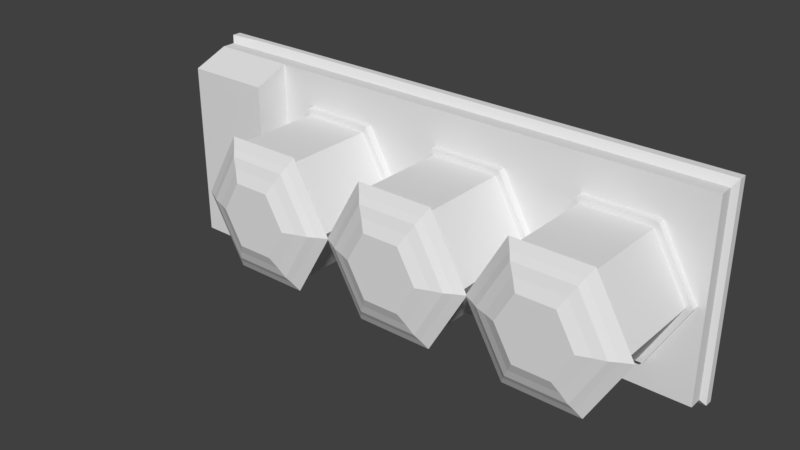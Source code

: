 # Source: incubator.blend  (saved by Blender 2.79.0; exported with 4.5.12 LTS)
import bpy
from mathutils import Matrix  # noqa: F401  (used for matrix-valued properties, if any)

bpy.ops.wm.read_factory_settings(use_empty=True)
scene = bpy.context.scene
scene.name = 'Scene'

# ---- collections
col_collection_1 = bpy.data.collections.new('Collection 1'); scene.collection.children.link(col_collection_1)

# ---- world
world_world = bpy.data.worlds.new('World'); scene.world = world_world
world_world.color = (0.05088, 0.05088, 0.05088)
world_world.use_sun_shadow = False
world_world.sun_shadow_jitter_overblur = 0.0
world_world.cycles.sampling_method = 'MANUAL'

# ---- meshes
me_cylinder_000 = bpy.data.meshes.new('Cylinder.000')
me_cylinder_000.from_pydata([(0.2337, 0.1314, 0.3814), (0.3192, -0.05834, 0.3814), (0.01729, 0.1314, 0.3814), (0.2223, -0.2282, 0.3814), (-0.09089, -0.05834, 0.3814), (0.02862, -0.2282, 0.3814), (0.01729, -0.2481, 0.3814), (-0.06825, -0.05834, 0.3814), (0.2337, -0.2481, 0.3814), (0.02861, 0.1115, 0.3814), (0.3419, -0.05834, 0.3814), (0.2223, 0.1115, 0.3814), (0.2096, -0.2058, 0.4076), (0.2937, -0.05834, 0.4076), (0.04137, -0.2058, 0.4076), (-0.04274, -0.05834, 0.4076), (0.04137, 0.08916, 0.4076), (0.2096, 0.08916, 0.4076), (0.1942, -0.1789, 0.4178), (0.263, -0.05834, 0.4178), (0.05672, -0.1789, 0.4178), (-0.01203, -0.05834, 0.4178), (0.05672, 0.06223, 0.4178), (0.1942, 0.06223, 0.4178), (0.1771, -0.1488, 0.4316), (0.2287, -0.05834, 0.4316), (0.07389, -0.1488, 0.4316), (0.0223, -0.05834, 0.4316), (0.07389, 0.03213, 0.4316), (0.1771, 0.03213, 0.4316), (0.3192, -0.05834, 0.1128), (0.2223, -0.2282, 0.1128), (0.02862, -0.2282, 0.1128), (-0.06825, -0.05834, 0.1128), (0.02861, 0.1115, 0.1128), (0.2223, 0.1115, 0.1128), (0.3369, -0.05834, 0.08822), (0.2312, -0.2437, 0.08822), (0.01978, -0.2437, 0.08822), (-0.08593, -0.05834, 0.08822), (0.01978, 0.127, 0.08822), (0.2312, 0.127, 0.08822), (0.3369, -0.05834, 0.1128), (0.2312, -0.2437, 0.1128), (0.01978, -0.2437, 0.1128), (-0.08593, -0.05834, 0.1128), (0.01978, 0.127, 0.1128), (0.2312, 0.127, 0.1128), (0.2194, -0.2231, 0.3958), (0.3134, -0.05834, 0.3958), (0.03154, -0.2231, 0.3958), (-0.0624, -0.05834, 0.3958), (0.03154, 0.1064, 0.3958), (0.2194, 0.1064, 0.3958), (-0.7606, 0.2272, 0.09075), (0.786, 0.2272, 0.09075), (-0.7606, -0.324, 0.09075), (0.786, -0.324, 0.09075), (-0.5134, 0.2272, 0.09075), (-0.5134, -0.324, 0.09075), (-0.7606, 0.1877, 0.1937), (-0.7606, -0.3216, 0.1937), (-0.5134, 0.1877, 0.1937), (-0.5134, -0.3216, 0.1937), (-0.6378, -0.324, 0.09075), (-0.6378, 0.2272, 0.09075), (-0.6378, -0.3216, 0.1937), (-0.6378, 0.1877, 0.1937), (-0.7512, -0.3238, 0.09858), (-0.7512, -0.3217, 0.1859), (-0.6471, -0.3238, 0.09858), (-0.6471, -0.3217, 0.1859), (-0.7512, -0.3119, 0.0983), (-0.7512, -0.2869, 0.1856), (-0.6471, -0.3119, 0.0983), (-0.6472, -0.2869, 0.1856), (-0.7606, 0.2136, 0.1262), (-0.5134, 0.2136, 0.1262), (-0.7606, -0.3232, 0.1262), (-0.5134, -0.3232, 0.1262), (-0.6378, -0.3232, 0.1262), (-0.6378, 0.2136, 0.1262), (-0.7512, -0.3231, 0.1286), (-0.6471, -0.3231, 0.1286), (-0.7512, -0.2882, 0.1284), (-0.6472, -0.2882, 0.1284), (-0.745, -0.287, 0.1822), (-0.6534, -0.287, 0.1822), (-0.745, -0.2881, 0.1318), (-0.6534, -0.2881, 0.1318), (-0.745, -0.2832, 0.1821), (-0.6534, -0.2832, 0.1821), (-0.745, -0.2844, 0.1317), (-0.6534, -0.2844, 0.1317), (-0.7606, 0.2272, 0.05251), (0.786, 0.2272, 0.05251), (0.786, -0.324, 0.05251), (-0.7606, -0.324, 0.05251), (-0.5134, -0.324, 0.05251), (-0.5134, 0.2272, 0.05251), (-0.6378, 0.2272, 0.05251), (-0.6378, -0.324, 0.05251), (-0.7736, 0.2468, 0.01427), (0.7989, 0.2468, 0.01427), (-0.7735, -0.3436, 0.01427), (0.799, -0.3436, 0.01427), (-0.5299, 0.2468, 0.01427), (-0.5299, -0.3436, 0.01427), (-0.6631, 0.2468, 0.01427), (-0.6631, -0.3436, 0.01427), (-0.7736, 0.2468, 0.04066), (0.7989, 0.2468, 0.03695), (0.799, -0.3436, 0.03695), (-0.7735, -0.3436, 0.04066), (-0.5299, -0.3436, 0.03774), (-0.5299, 0.2468, 0.03251), (-0.6631, 0.2468, 0.03251), (-0.6631, -0.3436, 0.03774), (-0.1959, 0.1314, 0.3814), (-0.1104, -0.05834, 0.3814), (-0.4123, 0.1314, 0.3814), (-0.2072, -0.2282, 0.3814), (-0.5205, -0.05835, 0.3814), (-0.401, -0.2282, 0.3814), (-0.4123, -0.2481, 0.3814), (-0.4978, -0.05835, 0.3814), (-0.1959, -0.2481, 0.3814), (-0.401, 0.1115, 0.3814), (-0.08773, -0.05834, 0.3814), (-0.2072, 0.1115, 0.3814), (-0.22, -0.2058, 0.4076), (-0.1359, -0.05834, 0.4076), (-0.3882, -0.2058, 0.4076), (-0.4723, -0.05835, 0.4076), (-0.3882, 0.08916, 0.4076), (-0.22, 0.08916, 0.4076), (-0.2353, -0.1789, 0.4178), (-0.1666, -0.05834, 0.4178), (-0.3729, -0.1789, 0.4178), (-0.4416, -0.05834, 0.4178), (-0.3729, 0.06223, 0.4178), (-0.2353, 0.06223, 0.4178), (-0.2525, -0.1488, 0.4316), (-0.2009, -0.05834, 0.4316), (-0.3557, -0.1488, 0.4316), (-0.4073, -0.05834, 0.4316), (-0.3557, 0.03213, 0.4316), (-0.2525, 0.03213, 0.4316), (-0.1104, -0.05834, 0.1128), (-0.2072, -0.2282, 0.1128), (-0.401, -0.2282, 0.1128), (-0.4978, -0.05835, 0.1128), (-0.401, 0.1115, 0.1128), (-0.2072, 0.1115, 0.1128), (-0.0927, -0.05834, 0.08822), (-0.1984, -0.2437, 0.08822), (-0.4098, -0.2437, 0.08822), (-0.5155, -0.05835, 0.08822), (-0.4098, 0.127, 0.08822), (-0.1984, 0.127, 0.08822), (-0.0927, -0.05834, 0.1128), (-0.1984, -0.2437, 0.1128), (-0.4098, -0.2437, 0.1128), (-0.5155, -0.05835, 0.1128), (-0.4098, 0.127, 0.1128), (-0.1984, 0.127, 0.1128), (-0.2102, -0.2231, 0.3958), (-0.1162, -0.05834, 0.3958), (-0.398, -0.2231, 0.3958), (-0.492, -0.05835, 0.3958), (-0.398, 0.1064, 0.3958), (-0.2102, 0.1064, 0.3958), (0.6626, 0.1314, 0.3814), (0.7482, -0.05834, 0.3814), (0.4462, 0.1314, 0.3814), (0.6513, -0.2282, 0.3814), (0.3381, -0.05834, 0.3814), (0.4576, -0.2282, 0.3814), (0.4462, -0.2481, 0.3814), (0.3607, -0.05834, 0.3814), (0.6626, -0.2481, 0.3814), (0.4576, 0.1115, 0.3814), (0.7708, -0.05834, 0.3814), (0.6513, 0.1115, 0.3814), (0.6385, -0.2058, 0.4076), (0.7227, -0.05834, 0.4076), (0.4703, -0.2058, 0.4076), (0.3862, -0.05834, 0.4076), (0.4703, 0.08916, 0.4076), (0.6385, 0.08916, 0.4076), (0.6232, -0.1789, 0.4178), (0.6919, -0.05834, 0.4178), (0.4857, -0.1789, 0.4178), (0.4169, -0.05834, 0.4178), (0.4857, 0.06224, 0.4178), (0.6232, 0.06224, 0.4178), (0.606, -0.1488, 0.4316), (0.6576, -0.05834, 0.4316), (0.5028, -0.1488, 0.4316), (0.4513, -0.05834, 0.4316), (0.5028, 0.03214, 0.4316), (0.606, 0.03214, 0.4316), (0.7482, -0.05834, 0.1128), (0.6513, -0.2282, 0.1128), (0.4576, -0.2282, 0.1128), (0.3607, -0.05834, 0.1128), (0.4576, 0.1115, 0.1128), (0.6513, 0.1115, 0.1128), (0.7658, -0.05834, 0.08822), (0.6601, -0.2437, 0.08822), (0.4487, -0.2437, 0.08822), (0.343, -0.05834, 0.08822), (0.4487, 0.127, 0.08822), (0.6601, 0.127, 0.08822), (0.7658, -0.05834, 0.1128), (0.6601, -0.2437, 0.1128), (0.4487, -0.2437, 0.1128), (0.343, -0.05834, 0.1128), (0.4487, 0.127, 0.1128), (0.6601, 0.127, 0.1128), (0.6484, -0.2231, 0.3958), (0.7423, -0.05834, 0.3958), (0.4605, -0.2231, 0.3958), (0.3666, -0.05834, 0.3958), (0.4605, 0.1064, 0.3958), (0.6484, 0.1064, 0.3958)], [], [(30, 1, 3, 31), (31, 3, 5, 32), (32, 5, 7, 33), (33, 7, 9, 34), (16, 17, 53, 52), (34, 9, 11, 35), (35, 11, 1, 30), (2, 4, 51, 52), (17, 16, 22, 23), (7, 5, 6, 4), (3, 1, 10, 8), (13, 12, 48, 49), (9, 7, 4, 2), (15, 16, 52, 51), (22, 21, 27, 28), (15, 14, 20, 21), (12, 13, 19, 18), (13, 17, 23, 19), (16, 15, 21, 22), (14, 12, 18, 20), (24, 25, 29, 28, 27, 26), (20, 18, 24, 26), (23, 22, 28, 29), (21, 20, 26, 27), (18, 19, 25, 24), (19, 23, 29, 25), (35, 30, 42, 47), (33, 34, 46, 45), (31, 32, 44, 43), (34, 35, 47, 46), (32, 33, 45, 44), (30, 31, 43, 42), (36, 37, 38, 39, 40, 41), (41, 47, 42, 36), (40, 46, 47, 41), (39, 45, 46, 40), (38, 44, 45, 39), (37, 43, 44, 38), (36, 42, 43, 37), (6, 8, 48, 50), (0, 2, 52, 53), (8, 10, 49, 48), (4, 6, 50, 51), (10, 0, 53, 49), (5, 3, 8, 6), (12, 14, 50, 48), (17, 13, 49, 53), (14, 15, 51, 50), (1, 11, 0, 10), (11, 9, 2, 0), (99, 58, 55, 95), (95, 55, 57, 96), (101, 64, 56, 97), (97, 56, 54, 94), (81, 76, 60, 67), (57, 55, 58, 59), (96, 57, 59, 98), (100, 65, 58, 99), (66, 67, 60, 61), (76, 78, 61, 60), (79, 77, 62, 63), (80, 79, 63, 66), (78, 56, 68, 82), (63, 62, 67, 66), (94, 54, 65, 100), (77, 81, 67, 62), (98, 59, 64, 101), (82, 68, 72, 84), (66, 61, 69, 71), (80, 66, 71, 83), (56, 64, 70, 68), (73, 84, 88, 86), (68, 70, 74, 72), (83, 71, 75, 85), (71, 69, 73, 75), (70, 83, 85, 74), (72, 74, 85, 84), (64, 80, 83, 70), (69, 82, 84, 73), (58, 65, 81, 77), (61, 78, 82, 69), (64, 59, 79, 80), (59, 58, 77, 79), (54, 56, 78, 76), (65, 54, 76, 81), (88, 89, 93, 92), (85, 75, 87, 89), (75, 73, 86, 87), (84, 85, 89, 88), (92, 93, 91, 90), (86, 88, 92, 90), (89, 87, 91, 93), (87, 86, 90, 91), (99, 95, 111, 115), (98, 101, 117, 114), (100, 99, 115, 116), (97, 94, 110, 113), (95, 96, 112, 111), (94, 100, 116, 110), (96, 98, 114, 112), (101, 97, 113, 117), (108, 109, 104, 102), (103, 105, 107, 106), (106, 107, 109, 108), (107, 114, 117, 109), (102, 110, 116, 108), (108, 116, 115, 106), (105, 112, 114, 107), (104, 113, 110, 102), (109, 117, 113, 104), (103, 111, 112, 105), (106, 115, 111, 103), (148, 119, 121, 149), (149, 121, 123, 150), (150, 123, 125, 151), (151, 125, 127, 152), (134, 135, 171, 170), (152, 127, 129, 153), (153, 129, 119, 148), (120, 122, 169, 170), (135, 134, 140, 141), (125, 123, 124, 122), (121, 119, 128, 126), (131, 130, 166, 167), (127, 125, 122, 120), (133, 134, 170, 169), (140, 139, 145, 146), (133, 132, 138, 139), (130, 131, 137, 136), (131, 135, 141, 137), (134, 133, 139, 140), (132, 130, 136, 138), (142, 143, 147, 146, 145, 144), (138, 136, 142, 144), (141, 140, 146, 147), (139, 138, 144, 145), (136, 137, 143, 142), (137, 141, 147, 143), (153, 148, 160, 165), (151, 152, 164, 163), (149, 150, 162, 161), (152, 153, 165, 164), (150, 151, 163, 162), (148, 149, 161, 160), (154, 155, 156, 157, 158, 159), (159, 165, 160, 154), (158, 164, 165, 159), (157, 163, 164, 158), (156, 162, 163, 157), (155, 161, 162, 156), (154, 160, 161, 155), (124, 126, 166, 168), (118, 120, 170, 171), (126, 128, 167, 166), (122, 124, 168, 169), (128, 118, 171, 167), (123, 121, 126, 124), (130, 132, 168, 166), (135, 131, 167, 171), (132, 133, 169, 168), (119, 129, 118, 128), (129, 127, 120, 118), (202, 173, 175, 203), (203, 175, 177, 204), (204, 177, 179, 205), (205, 179, 181, 206), (188, 189, 225, 224), (206, 181, 183, 207), (207, 183, 173, 202), (174, 176, 223, 224), (189, 188, 194, 195), (179, 177, 178, 176), (175, 173, 182, 180), (185, 184, 220, 221), (181, 179, 176, 174), (187, 188, 224, 223), (194, 193, 199, 200), (187, 186, 192, 193), (184, 185, 191, 190), (185, 189, 195, 191), (188, 187, 193, 194), (186, 184, 190, 192), (196, 197, 201, 200, 199, 198), (192, 190, 196, 198), (195, 194, 200, 201), (193, 192, 198, 199), (190, 191, 197, 196), (191, 195, 201, 197), (207, 202, 214, 219), (205, 206, 218, 217), (203, 204, 216, 215), (206, 207, 219, 218), (204, 205, 217, 216), (202, 203, 215, 214), (208, 209, 210, 211, 212, 213), (213, 219, 214, 208), (212, 218, 219, 213), (211, 217, 218, 212), (210, 216, 217, 211), (209, 215, 216, 210), (208, 214, 215, 209), (178, 180, 220, 222), (172, 174, 224, 225), (180, 182, 221, 220), (176, 178, 222, 223), (182, 172, 225, 221), (177, 175, 180, 178), (184, 186, 222, 220), (189, 185, 221, 225), (186, 187, 223, 222), (173, 183, 172, 182), (183, 181, 174, 172)])
me_cylinder_000.use_remesh_preserve_volume = False
me_cylinder_000.use_remesh_preserve_attributes = False
me_cylinder_000.use_mirror_vertex_groups = False
me_cylinder_000.update()

# ---- objects
ob_cylinder_000 = bpy.data.objects.new('Cylinder.000', me_cylinder_000)

# ---- transforms, parenting, visibility, modifiers, constraints
ob_cylinder_000.location = (0.0, 0.0, 0.0)
ob_cylinder_000.rotation_euler = (1.571, 0.0, 0.0)
ob_cylinder_000.lineart.crease_threshold = 0.0

# ---- collection membership
col_collection_1.objects.link(ob_cylinder_000)

# ---- scene / render settings (as saved in the file)
scene.frame_start = 1; scene.frame_end = 250; scene.frame_set(1)
scene.render.engine = 'BLENDER_EEVEE_NEXT'
scene.render.resolution_percentage = 50
scene.render.dither_intensity = 0.0
scene.cycles.use_denoising = False
scene.cycles.samples = 128
scene.cycles.sampling_pattern = 'TABULATED_SOBOL'
scene.cycles.use_adaptive_sampling = False
scene.cycles.use_light_tree = False
scene.cycles.blur_glossy = 0.0
scene.cycles.sample_clamp_indirect = 0.0
scene.view_settings.view_transform = 'Standard'
bpy.context.view_layer.update()

# ---- added for rendering (the .blend has no active camera and no usable light): camera, sun
cam_auto = bpy.data.cameras.new('AutoCamera')
cam_auto.lens = 50.0
cam_auto.sensor_width = 36.0
cam_auto.clip_end = 1000.0
ob_auto_camera = bpy.data.objects.new('AutoCamera', cam_auto)
scene.collection.objects.link(ob_auto_camera)
ob_auto_camera.location = (1.61402, -2.1445, 1.23266)
ob_auto_camera.rotation_euler = (1.09748, -7.21219e-08, 0.694738)
scene.camera = ob_auto_camera
light_auto_sun = bpy.data.lights.new('AutoSun', 'SUN')
light_auto_sun.energy = 3.0
light_auto_sun.angle = 0.0523599
ob_auto_sun = bpy.data.objects.new('AutoSun', light_auto_sun)
scene.collection.objects.link(ob_auto_sun)
ob_auto_sun.rotation_euler = (0.872665, 0.174533, 0.523599)
bpy.context.view_layer.update()

